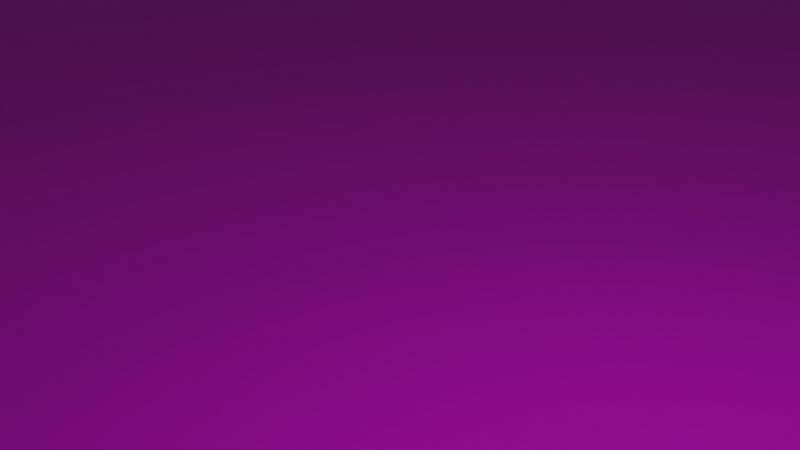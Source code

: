 # Source: moonfloor2.blend  (saved by Blender 2.80.75; exported with 4.5.12 LTS)
import bpy
from mathutils import Matrix  # noqa: F401  (used for matrix-valued properties, if any)

bpy.ops.wm.read_factory_settings(use_empty=True)
scene = bpy.context.scene
scene.name = 'Scene'

# ---- collections
col_collection = bpy.data.collections.new('Collection'); scene.collection.children.link(col_collection)

# ---- images (referenced by path relative to the original .blend; pixels are not part of the script)
import os
ASSET_DIR = os.environ.get("B2B_ASSET_DIR", "")  # directory of the original .blend (textures are referenced by path, not embedded)
HERE = os.path.dirname(os.path.abspath(__file__))  # packed textures are extracted next to this script under _unpacked/

def load_image(name, relpath, width, height, colorspace="sRGB"):
    """Load a texture the original file referenced (path relative to the .blend, or extracted next to this script)."""
    p = next((c for c in (os.path.join(HERE, relpath), os.path.join(ASSET_DIR, relpath)) if relpath and os.path.exists(c)), "")
    if p:
        img = bpy.data.images.load(p, check_existing=True)
        img.name = name
    else:  # same state as the original file: an image datablock whose file is absent (Cycles renders it pink)
        img = bpy.data.images.new(name, width, height)
        img.source = "FILE"
        img.filepath = "//" + (relpath or name)
    img.colorspace_settings.name = colorspace
    return img
img_material_001_base_color = load_image('Material.001 Base Color', 'Moonfloor2 Base Color.png', 1024, 1024, 'sRGB')

# ---- materials (node trees are filled in below, after node groups)
mat_material_001 = bpy.data.materials.new('Material.001')
mat_material_001.use_transparent_shadow = False

# ---- material node trees
mat_material_001.use_nodes = True; mat_material_001.node_tree.nodes.clear()
_N = mat_material_001.node_tree.nodes; _L = mat_material_001.node_tree.links
n0 = _N.new('ShaderNodeOutputMaterial'); n0.name = 'Material Output'; n0.location = (300, 300)
n1 = _N.new('ShaderNodeBsdfPrincipled'); n1.name = 'Principled BSDF'; n1.location = (10, 300)
n1.distribution = 'GGX'
n1.subsurface_method = 'BURLEY'
n1.inputs[3].default_value = 1.45
n1.inputs[27].default_value = (0.0, 0.0, 0.0, 1.0)
n1.inputs[28].default_value = 1.0
n2 = _N.new('ShaderNodeTexImage'); n2.name = 'Image Texture'; n2.location = (-280, 280)
n2.image = img_material_001_base_color
_L.new(n1.outputs[0], n0.inputs[0])
_L.new(n2.outputs[0], n1.inputs[0])
n0.is_active_output = True

# ---- world
world_world = bpy.data.worlds.new('World'); scene.world = world_world
world_world.use_nodes = True; world_world.node_tree.nodes.clear()
_N = world_world.node_tree.nodes; _L = world_world.node_tree.links
n0 = _N.new('ShaderNodeOutputWorld'); n0.name = 'World Output'; n0.location = (300, 300)
n1 = _N.new('ShaderNodeBackground'); n1.name = 'Background'; n1.location = (10, 300)
n1.inputs[0].default_value = (0.05088, 0.05088, 0.05088, 1.0)
_L.new(n1.outputs[0], n0.inputs[0])
n0.is_active_output = True
world_world.color = (0.05088, 0.05088, 0.05088)
world_world.use_sun_shadow = False
world_world.sun_shadow_jitter_overblur = 0.0

# ---- cameras
cam_camera = bpy.data.cameras.new('Camera')
cam_camera.clip_end = 100.0
cam_camera.ortho_scale = 7.314

# ---- lights
light_light = bpy.data.lights.new('Light', 'POINT')
light_light.transmission_factor = 0.0
light_light.energy = 1000.0
light_light.shadow_soft_size = 0.1
light_light.shadow_maximum_resolution = 0.006
light_light.use_absolute_resolution = True

# ---- meshes
me_plane = bpy.data.meshes.new('Plane')
me_plane.from_pydata([(-1.0, -1.0, 0.0), (1.0, -1.0, 0.0), (-1.0, 1.0, 0.0), (1.0, 1.0, 0.0)], [], [(0, 1, 3, 2)])
_uv = me_plane.uv_layers.new(name='UVMap')
_uv.uv.foreach_set('vector', [0.0, 0.0, 1.0, 0.0, 1.0, 1.0, 0.0, 1.0])
me_plane.materials.append(mat_material_001)
me_plane.use_remesh_preserve_volume = False
me_plane.use_remesh_preserve_attributes = False
me_plane.use_mirror_vertex_groups = False
me_plane.update()

# ---- objects
ob_light = bpy.data.objects.new('Light', light_light)
ob_camera = bpy.data.objects.new('Camera', cam_camera)
ob_plane = bpy.data.objects.new('Plane', me_plane)

# ---- transforms, parenting, visibility, modifiers, constraints
ob_light.location = (4.076, 1.005, 5.904)
ob_light.rotation_euler = (0.6503, 0.05522, 1.866)
ob_light.lock_rotations_4d = False
ob_light.empty_display_type = 'ARROWS'
ob_light.color = (0.0, 0.0, 0.0, 0.0)
ob_light.lineart.crease_threshold = 0.0
ob_camera.location = (7.359, -6.926, 4.958)
ob_camera.rotation_euler = (1.109, 0.0, 0.8149)
ob_camera.lock_rotations_4d = False
ob_camera.empty_display_type = 'ARROWS'
ob_camera.color = (0.0, 0.0, 0.0, 0.0)
ob_camera.display_type = 'WIRE'
ob_camera.lineart.crease_threshold = 0.0
ob_plane.location = (0.0, 0.0, -3.993)
ob_plane.scale = (113.2, 113.2, 4.851)
ob_plane.lineart.crease_threshold = 0.0

# ---- collection membership
col_collection.objects.link(ob_light)
col_collection.objects.link(ob_camera)
col_collection.objects.link(ob_plane)

# ---- scene / render settings (as saved in the file)
scene.camera = ob_camera
scene.frame_start = 1; scene.frame_end = 250; scene.frame_set(1)
scene.render.engine = 'BLENDER_EEVEE_NEXT'
scene.cycles.use_denoising = False
scene.cycles.samples = 128
scene.cycles.sampling_pattern = 'TABULATED_SOBOL'
scene.cycles.use_adaptive_sampling = False
scene.cycles.use_light_tree = False
scene.view_settings.view_transform = 'Filmic'
bpy.context.view_layer.update()
